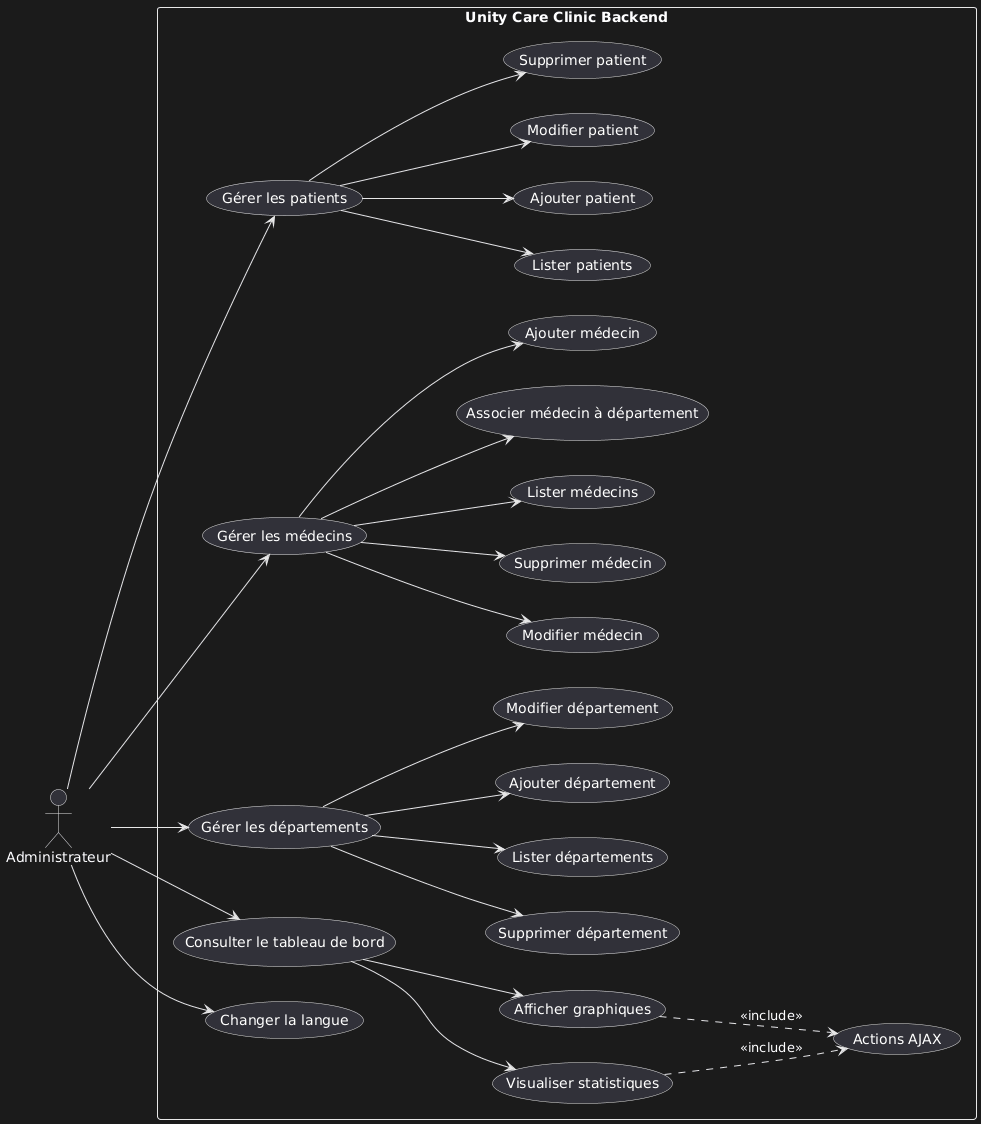

The diagram above was rendered by PlantUML. Its source (embedded in the PNG):
@startuml
left to right direction

actor "Administrateur" as Admin

rectangle "Unity Care Clinic Backend" {

  Admin --> (Gérer les patients)
  Admin --> (Gérer les médecins)
  Admin --> (Gérer les départements)
  Admin --> (Consulter le tableau de bord)
  Admin --> (Changer la langue)

  (Gérer les patients) --> (Ajouter patient)
  (Gérer les patients) --> (Modifier patient)
  (Gérer les patients) --> (Supprimer patient)
  (Gérer les patients) --> (Lister patients)

  (Gérer les médecins) --> (Ajouter médecin)
  (Gérer les médecins) --> (Modifier médecin)
  (Gérer les médecins) --> (Supprimer médecin)
  (Gérer les médecins) --> (Lister médecins)
  (Gérer les médecins) --> (Associer médecin à département)

  (Gérer les départements) --> (Ajouter département)
  (Gérer les départements) --> (Modifier département)
  (Gérer les départements) --> (Supprimer département)
  (Gérer les départements) --> (Lister départements)

  (Consulter le tableau de bord) --> (Visualiser statistiques)
  (Consulter le tableau de bord) --> (Afficher graphiques)

  (Visualiser statistiques) ..> (Actions AJAX) : <<include>>
  (Afficher graphiques) ..> (Actions AJAX) : <<include>>

}
@enduml